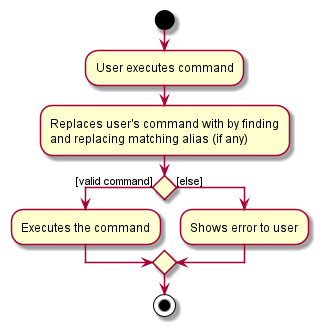

The diagram above was rendered by PlantUML. Its source (embedded in the PNG):
@startuml
start
:User executes command;

:Replaces user's command with by finding
and replacing matching alias (if any);

if () then ([valid command])
    :Executes the command;
else ([else])
    :Shows error to user;
endif

stop
@enduml